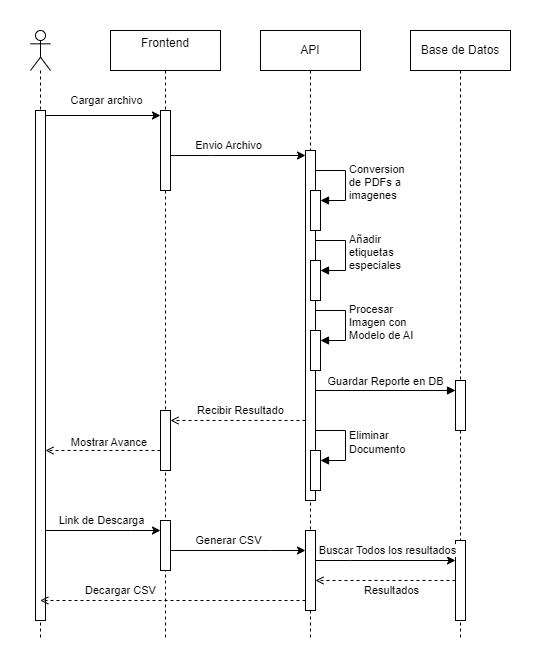

The diagram above was exported from draw.io. Its source (the exported page's mxGraphModel, read from the mxfile embedded in the PNG):
<mxGraphModel dx="899" dy="480" grid="1" gridSize="10" guides="1" tooltips="1" connect="1" arrows="1" fold="1" page="1" pageScale="1" pageWidth="850" pageHeight="1100" math="0" shadow="0">
  <root>
    <mxCell id="0" />
    <mxCell id="1" parent="0" />
    <mxCell id="VRyqD-dHxrvM7Fd5y5QZ-1" value="Frontend&lt;div&gt;&lt;br&gt;&lt;/div&gt;" style="shape=umlLifeline;perimeter=lifelinePerimeter;whiteSpace=wrap;html=1;container=1;dropTarget=0;collapsible=0;recursiveResize=0;outlineConnect=0;portConstraint=eastwest;newEdgeStyle={&quot;curved&quot;:0,&quot;rounded&quot;:0};" vertex="1" parent="1">
      <mxGeometry x="110" y="30" width="110" height="610" as="geometry" />
    </mxCell>
    <mxCell id="VRyqD-dHxrvM7Fd5y5QZ-5" value="" style="html=1;points=[[0,0,0,0,5],[0,1,0,0,-5],[1,0,0,0,5],[1,1,0,0,-5]];perimeter=orthogonalPerimeter;outlineConnect=0;targetShapes=umlLifeline;portConstraint=eastwest;newEdgeStyle={&quot;curved&quot;:0,&quot;rounded&quot;:0};" vertex="1" parent="VRyqD-dHxrvM7Fd5y5QZ-1">
      <mxGeometry x="50" y="80" width="10" height="80" as="geometry" />
    </mxCell>
    <mxCell id="VRyqD-dHxrvM7Fd5y5QZ-33" value="" style="html=1;points=[[0,0,0,0,5],[0,1,0,0,-5],[1,0,0,0,5],[1,1,0,0,-5]];perimeter=orthogonalPerimeter;outlineConnect=0;targetShapes=umlLifeline;portConstraint=eastwest;newEdgeStyle={&quot;curved&quot;:0,&quot;rounded&quot;:0};" vertex="1" parent="VRyqD-dHxrvM7Fd5y5QZ-1">
      <mxGeometry x="50" y="380" width="10" height="60" as="geometry" />
    </mxCell>
    <mxCell id="VRyqD-dHxrvM7Fd5y5QZ-47" value="" style="html=1;points=[[0,0,0,0,5],[0,1,0,0,-5],[1,0,0,0,5],[1,1,0,0,-5]];perimeter=orthogonalPerimeter;outlineConnect=0;targetShapes=umlLifeline;portConstraint=eastwest;newEdgeStyle={&quot;curved&quot;:0,&quot;rounded&quot;:0};" vertex="1" parent="VRyqD-dHxrvM7Fd5y5QZ-1">
      <mxGeometry x="50" y="490" width="10" height="50" as="geometry" />
    </mxCell>
    <mxCell id="VRyqD-dHxrvM7Fd5y5QZ-6" value="" style="edgeStyle=orthogonalEdgeStyle;rounded=0;orthogonalLoop=1;jettySize=auto;html=1;curved=0;entryX=0;entryY=0;entryDx=0;entryDy=5;entryPerimeter=0;exitX=1;exitY=0;exitDx=0;exitDy=5;exitPerimeter=0;" edge="1" parent="1" source="VRyqD-dHxrvM7Fd5y5QZ-4" target="VRyqD-dHxrvM7Fd5y5QZ-5">
      <mxGeometry relative="1" as="geometry">
        <mxPoint x="60" y="123" as="sourcePoint" />
      </mxGeometry>
    </mxCell>
    <mxCell id="VRyqD-dHxrvM7Fd5y5QZ-9" value="Cargar archivo" style="edgeLabel;html=1;align=center;verticalAlign=middle;resizable=0;points=[];" vertex="1" connectable="0" parent="VRyqD-dHxrvM7Fd5y5QZ-6">
      <mxGeometry x="0.056" y="1" relative="1" as="geometry">
        <mxPoint y="-14" as="offset" />
      </mxGeometry>
    </mxCell>
    <mxCell id="VRyqD-dHxrvM7Fd5y5QZ-3" value="&lt;div style=&quot;text-align: justify;&quot;&gt;&lt;br&gt;&lt;/div&gt;" style="shape=umlLifeline;perimeter=lifelinePerimeter;whiteSpace=wrap;html=1;container=1;dropTarget=0;collapsible=0;recursiveResize=0;outlineConnect=0;portConstraint=eastwest;newEdgeStyle={&quot;curved&quot;:0,&quot;rounded&quot;:0};participant=umlActor;align=center;size=40;" vertex="1" parent="1">
      <mxGeometry x="30" y="30" width="20" height="610" as="geometry" />
    </mxCell>
    <mxCell id="VRyqD-dHxrvM7Fd5y5QZ-4" value="" style="html=1;points=[[0,0,0,0,5],[0,1,0,0,-5],[1,0,0,0,5],[1,1,0,0,-5]];perimeter=orthogonalPerimeter;outlineConnect=0;targetShapes=umlLifeline;portConstraint=eastwest;newEdgeStyle={&quot;curved&quot;:0,&quot;rounded&quot;:0};" vertex="1" parent="VRyqD-dHxrvM7Fd5y5QZ-3">
      <mxGeometry x="5" y="80" width="10" height="510" as="geometry" />
    </mxCell>
    <mxCell id="VRyqD-dHxrvM7Fd5y5QZ-7" value="API" style="shape=umlLifeline;perimeter=lifelinePerimeter;whiteSpace=wrap;html=1;container=1;dropTarget=0;collapsible=0;recursiveResize=0;outlineConnect=0;portConstraint=eastwest;newEdgeStyle={&quot;curved&quot;:0,&quot;rounded&quot;:0};" vertex="1" parent="1">
      <mxGeometry x="260" y="30" width="100" height="610" as="geometry" />
    </mxCell>
    <mxCell id="VRyqD-dHxrvM7Fd5y5QZ-14" value="" style="html=1;points=[[0,0,0,0,5],[0,1,0,0,-5],[1,0,0,0,5],[1,1,0,0,-5]];perimeter=orthogonalPerimeter;outlineConnect=0;targetShapes=umlLifeline;portConstraint=eastwest;newEdgeStyle={&quot;curved&quot;:0,&quot;rounded&quot;:0};" vertex="1" parent="VRyqD-dHxrvM7Fd5y5QZ-7">
      <mxGeometry x="45" y="120" width="10" height="350" as="geometry" />
    </mxCell>
    <mxCell id="VRyqD-dHxrvM7Fd5y5QZ-22" value="" style="html=1;points=[[0,0,0,0,5],[0,1,0,0,-5],[1,0,0,0,5],[1,1,0,0,-5]];perimeter=orthogonalPerimeter;outlineConnect=0;targetShapes=umlLifeline;portConstraint=eastwest;newEdgeStyle={&quot;curved&quot;:0,&quot;rounded&quot;:0};" vertex="1" parent="VRyqD-dHxrvM7Fd5y5QZ-7">
      <mxGeometry x="50" y="160" width="10" height="40" as="geometry" />
    </mxCell>
    <mxCell id="VRyqD-dHxrvM7Fd5y5QZ-23" value="Conversion&lt;div&gt;de PDFs a&amp;nbsp;&lt;div&gt;imagenes&lt;/div&gt;&lt;/div&gt;" style="html=1;align=left;spacingLeft=2;endArrow=block;rounded=0;edgeStyle=orthogonalEdgeStyle;curved=0;rounded=0;" edge="1" target="VRyqD-dHxrvM7Fd5y5QZ-22" parent="VRyqD-dHxrvM7Fd5y5QZ-7">
      <mxGeometry x="-0.0057" relative="1" as="geometry">
        <mxPoint x="55" y="140" as="sourcePoint" />
        <Array as="points">
          <mxPoint x="85" y="170" />
        </Array>
        <mxPoint as="offset" />
      </mxGeometry>
    </mxCell>
    <mxCell id="VRyqD-dHxrvM7Fd5y5QZ-24" value="" style="html=1;points=[[0,0,0,0,5],[0,1,0,0,-5],[1,0,0,0,5],[1,1,0,0,-5]];perimeter=orthogonalPerimeter;outlineConnect=0;targetShapes=umlLifeline;portConstraint=eastwest;newEdgeStyle={&quot;curved&quot;:0,&quot;rounded&quot;:0};" vertex="1" parent="VRyqD-dHxrvM7Fd5y5QZ-7">
      <mxGeometry x="50" y="230" width="10" height="40" as="geometry" />
    </mxCell>
    <mxCell id="VRyqD-dHxrvM7Fd5y5QZ-25" value="Añadir&amp;nbsp;&lt;div&gt;etiquetas&amp;nbsp;&lt;/div&gt;&lt;div&gt;especiales&lt;/div&gt;" style="html=1;align=left;spacingLeft=2;endArrow=block;rounded=0;edgeStyle=orthogonalEdgeStyle;curved=0;rounded=0;" edge="1" target="VRyqD-dHxrvM7Fd5y5QZ-24" parent="VRyqD-dHxrvM7Fd5y5QZ-7">
      <mxGeometry relative="1" as="geometry">
        <mxPoint x="55" y="210" as="sourcePoint" />
        <Array as="points">
          <mxPoint x="85" y="240" />
        </Array>
      </mxGeometry>
    </mxCell>
    <mxCell id="VRyqD-dHxrvM7Fd5y5QZ-28" value="" style="html=1;points=[[0,0,0,0,5],[0,1,0,0,-5],[1,0,0,0,5],[1,1,0,0,-5]];perimeter=orthogonalPerimeter;outlineConnect=0;targetShapes=umlLifeline;portConstraint=eastwest;newEdgeStyle={&quot;curved&quot;:0,&quot;rounded&quot;:0};" vertex="1" parent="VRyqD-dHxrvM7Fd5y5QZ-7">
      <mxGeometry x="50" y="300" width="10" height="40" as="geometry" />
    </mxCell>
    <mxCell id="VRyqD-dHxrvM7Fd5y5QZ-29" value="Procesar&amp;nbsp;&lt;div&gt;Imagen con&lt;/div&gt;&lt;div&gt;Modelo de AI&lt;/div&gt;" style="html=1;align=left;spacingLeft=2;endArrow=block;rounded=0;edgeStyle=orthogonalEdgeStyle;curved=0;rounded=0;" edge="1" target="VRyqD-dHxrvM7Fd5y5QZ-28" parent="VRyqD-dHxrvM7Fd5y5QZ-7">
      <mxGeometry relative="1" as="geometry">
        <mxPoint x="55" y="280" as="sourcePoint" />
        <Array as="points">
          <mxPoint x="85" y="310" />
        </Array>
      </mxGeometry>
    </mxCell>
    <mxCell id="VRyqD-dHxrvM7Fd5y5QZ-44" value="" style="html=1;points=[[0,0,0,0,5],[0,1,0,0,-5],[1,0,0,0,5],[1,1,0,0,-5]];perimeter=orthogonalPerimeter;outlineConnect=0;targetShapes=umlLifeline;portConstraint=eastwest;newEdgeStyle={&quot;curved&quot;:0,&quot;rounded&quot;:0};" vertex="1" parent="VRyqD-dHxrvM7Fd5y5QZ-7">
      <mxGeometry x="50" y="420" width="10" height="40" as="geometry" />
    </mxCell>
    <mxCell id="VRyqD-dHxrvM7Fd5y5QZ-45" value="Eliminar&amp;nbsp;&lt;div&gt;Documento&lt;/div&gt;" style="html=1;align=left;spacingLeft=2;endArrow=block;rounded=0;edgeStyle=orthogonalEdgeStyle;curved=0;rounded=0;" edge="1" target="VRyqD-dHxrvM7Fd5y5QZ-44" parent="VRyqD-dHxrvM7Fd5y5QZ-7">
      <mxGeometry relative="1" as="geometry">
        <mxPoint x="55" y="400" as="sourcePoint" />
        <Array as="points">
          <mxPoint x="85" y="430" />
        </Array>
      </mxGeometry>
    </mxCell>
    <mxCell id="VRyqD-dHxrvM7Fd5y5QZ-46" value="" style="html=1;points=[[0,0,0,0,5],[0,1,0,0,-5],[1,0,0,0,5],[1,1,0,0,-5]];perimeter=orthogonalPerimeter;outlineConnect=0;targetShapes=umlLifeline;portConstraint=eastwest;newEdgeStyle={&quot;curved&quot;:0,&quot;rounded&quot;:0};" vertex="1" parent="VRyqD-dHxrvM7Fd5y5QZ-7">
      <mxGeometry x="45" y="500" width="10" height="80" as="geometry" />
    </mxCell>
    <mxCell id="VRyqD-dHxrvM7Fd5y5QZ-8" value="Base de Datos" style="shape=umlLifeline;perimeter=lifelinePerimeter;whiteSpace=wrap;html=1;container=1;dropTarget=0;collapsible=0;recursiveResize=0;outlineConnect=0;portConstraint=eastwest;newEdgeStyle={&quot;curved&quot;:0,&quot;rounded&quot;:0};" vertex="1" parent="1">
      <mxGeometry x="410" y="30" width="100" height="610" as="geometry" />
    </mxCell>
    <mxCell id="VRyqD-dHxrvM7Fd5y5QZ-30" value="" style="html=1;points=[[0,0,0,0,5],[0,1,0,0,-5],[1,0,0,0,5],[1,1,0,0,-5]];perimeter=orthogonalPerimeter;outlineConnect=0;targetShapes=umlLifeline;portConstraint=eastwest;newEdgeStyle={&quot;curved&quot;:0,&quot;rounded&quot;:0};" vertex="1" parent="VRyqD-dHxrvM7Fd5y5QZ-8">
      <mxGeometry x="45" y="350" width="10" height="50" as="geometry" />
    </mxCell>
    <mxCell id="VRyqD-dHxrvM7Fd5y5QZ-49" value="" style="html=1;points=[[0,0,0,0,5],[0,1,0,0,-5],[1,0,0,0,5],[1,1,0,0,-5]];perimeter=orthogonalPerimeter;outlineConnect=0;targetShapes=umlLifeline;portConstraint=eastwest;newEdgeStyle={&quot;curved&quot;:0,&quot;rounded&quot;:0};" vertex="1" parent="VRyqD-dHxrvM7Fd5y5QZ-8">
      <mxGeometry x="45" y="510" width="10" height="80" as="geometry" />
    </mxCell>
    <mxCell id="VRyqD-dHxrvM7Fd5y5QZ-16" style="edgeStyle=orthogonalEdgeStyle;rounded=0;orthogonalLoop=1;jettySize=auto;html=1;curved=0;entryX=0;entryY=0;entryDx=0;entryDy=5;entryPerimeter=0;" edge="1" parent="1" source="VRyqD-dHxrvM7Fd5y5QZ-5" target="VRyqD-dHxrvM7Fd5y5QZ-14">
      <mxGeometry relative="1" as="geometry">
        <mxPoint x="260" y="150" as="targetPoint" />
        <Array as="points">
          <mxPoint x="210" y="155" />
          <mxPoint x="210" y="155" />
        </Array>
      </mxGeometry>
    </mxCell>
    <mxCell id="VRyqD-dHxrvM7Fd5y5QZ-17" value="Envio Archivo" style="edgeLabel;html=1;align=center;verticalAlign=middle;resizable=0;points=[];" vertex="1" connectable="0" parent="VRyqD-dHxrvM7Fd5y5QZ-16">
      <mxGeometry x="-0.1904" y="-2" relative="1" as="geometry">
        <mxPoint x="3" y="-12" as="offset" />
      </mxGeometry>
    </mxCell>
    <mxCell id="VRyqD-dHxrvM7Fd5y5QZ-31" value="Guardar Reporte en DB" style="html=1;verticalAlign=bottom;endArrow=block;curved=0;rounded=0;entryX=0;entryY=0;entryDx=0;entryDy=5;" edge="1" parent="1">
      <mxGeometry relative="1" as="geometry">
        <mxPoint x="315" y="389.9999999999999" as="sourcePoint" />
        <mxPoint x="455" y="389.9999999999999" as="targetPoint" />
      </mxGeometry>
    </mxCell>
    <mxCell id="VRyqD-dHxrvM7Fd5y5QZ-34" style="edgeStyle=orthogonalEdgeStyle;rounded=0;orthogonalLoop=1;jettySize=auto;html=1;curved=0;dashed=1;endArrow=open;endFill=0;" edge="1" parent="1" target="VRyqD-dHxrvM7Fd5y5QZ-4">
      <mxGeometry relative="1" as="geometry">
        <mxPoint x="40" y="370" as="targetPoint" />
        <mxPoint x="160" y="450" as="sourcePoint" />
        <Array as="points">
          <mxPoint x="160" y="450" />
        </Array>
      </mxGeometry>
    </mxCell>
    <mxCell id="VRyqD-dHxrvM7Fd5y5QZ-35" value="Mostrar Avance&amp;nbsp;" style="edgeLabel;html=1;align=center;verticalAlign=bottom;resizable=0;points=[];fontSize=11;" vertex="1" connectable="0" parent="VRyqD-dHxrvM7Fd5y5QZ-34">
      <mxGeometry x="-0.1809" y="-2" relative="1" as="geometry">
        <mxPoint x="-3" y="2" as="offset" />
      </mxGeometry>
    </mxCell>
    <mxCell id="VRyqD-dHxrvM7Fd5y5QZ-37" style="edgeStyle=orthogonalEdgeStyle;rounded=0;orthogonalLoop=1;jettySize=auto;html=1;curved=0;verticalAlign=bottom;fontSize=9;dashed=1;endArrow=open;endFill=0;" edge="1" parent="1" source="VRyqD-dHxrvM7Fd5y5QZ-14" target="VRyqD-dHxrvM7Fd5y5QZ-33">
      <mxGeometry relative="1" as="geometry">
        <Array as="points">
          <mxPoint x="240" y="420" />
          <mxPoint x="240" y="420" />
        </Array>
      </mxGeometry>
    </mxCell>
    <mxCell id="VRyqD-dHxrvM7Fd5y5QZ-38" value="&lt;font style=&quot;font-size: 11px;&quot;&gt;Recibir Resultado&lt;/font&gt;" style="edgeLabel;html=1;align=center;verticalAlign=middle;resizable=0;points=[];fontSize=11;" vertex="1" connectable="0" parent="VRyqD-dHxrvM7Fd5y5QZ-37">
      <mxGeometry x="0.2752" y="-2" relative="1" as="geometry">
        <mxPoint x="21" y="-8" as="offset" />
      </mxGeometry>
    </mxCell>
    <mxCell id="VRyqD-dHxrvM7Fd5y5QZ-48" style="edgeStyle=orthogonalEdgeStyle;rounded=0;orthogonalLoop=1;jettySize=auto;html=1;curved=0;" edge="1" parent="1" source="VRyqD-dHxrvM7Fd5y5QZ-47" target="VRyqD-dHxrvM7Fd5y5QZ-46">
      <mxGeometry relative="1" as="geometry">
        <Array as="points">
          <mxPoint x="270" y="550" />
          <mxPoint x="270" y="550" />
        </Array>
      </mxGeometry>
    </mxCell>
    <mxCell id="VRyqD-dHxrvM7Fd5y5QZ-52" value="Generar CSV" style="edgeLabel;html=1;align=center;verticalAlign=middle;resizable=0;points=[];" vertex="1" connectable="0" parent="VRyqD-dHxrvM7Fd5y5QZ-48">
      <mxGeometry x="-0.1401" relative="1" as="geometry">
        <mxPoint y="-10" as="offset" />
      </mxGeometry>
    </mxCell>
    <mxCell id="VRyqD-dHxrvM7Fd5y5QZ-50" style="edgeStyle=orthogonalEdgeStyle;rounded=0;orthogonalLoop=1;jettySize=auto;html=1;curved=0;" edge="1" parent="1" source="VRyqD-dHxrvM7Fd5y5QZ-4" target="VRyqD-dHxrvM7Fd5y5QZ-47">
      <mxGeometry relative="1" as="geometry">
        <Array as="points">
          <mxPoint x="130" y="530" />
          <mxPoint x="130" y="530" />
        </Array>
      </mxGeometry>
    </mxCell>
    <mxCell id="VRyqD-dHxrvM7Fd5y5QZ-51" value="Link de Descarga" style="edgeLabel;html=1;align=center;verticalAlign=middle;resizable=0;points=[];" vertex="1" connectable="0" parent="VRyqD-dHxrvM7Fd5y5QZ-50">
      <mxGeometry x="0.1737" y="-1" relative="1" as="geometry">
        <mxPoint x="-12" y="-11" as="offset" />
      </mxGeometry>
    </mxCell>
    <mxCell id="VRyqD-dHxrvM7Fd5y5QZ-53" style="edgeStyle=orthogonalEdgeStyle;rounded=0;orthogonalLoop=1;jettySize=auto;html=1;curved=0;" edge="1" parent="1" source="VRyqD-dHxrvM7Fd5y5QZ-46" target="VRyqD-dHxrvM7Fd5y5QZ-49">
      <mxGeometry relative="1" as="geometry">
        <Array as="points">
          <mxPoint x="350" y="560" />
          <mxPoint x="350" y="560" />
        </Array>
      </mxGeometry>
    </mxCell>
    <mxCell id="VRyqD-dHxrvM7Fd5y5QZ-55" value="Buscar Todos los resultados" style="edgeLabel;html=1;align=center;verticalAlign=middle;resizable=0;points=[];" vertex="1" connectable="0" parent="VRyqD-dHxrvM7Fd5y5QZ-53">
      <mxGeometry x="0.0223" relative="1" as="geometry">
        <mxPoint y="-10" as="offset" />
      </mxGeometry>
    </mxCell>
    <mxCell id="VRyqD-dHxrvM7Fd5y5QZ-54" style="edgeStyle=orthogonalEdgeStyle;rounded=0;orthogonalLoop=1;jettySize=auto;html=1;curved=0;dashed=1;endArrow=open;endFill=0;" edge="1" parent="1" source="VRyqD-dHxrvM7Fd5y5QZ-49" target="VRyqD-dHxrvM7Fd5y5QZ-46">
      <mxGeometry relative="1" as="geometry">
        <Array as="points">
          <mxPoint x="350" y="580" />
          <mxPoint x="350" y="580" />
        </Array>
      </mxGeometry>
    </mxCell>
    <mxCell id="VRyqD-dHxrvM7Fd5y5QZ-56" value="Resultados" style="edgeLabel;html=1;align=center;verticalAlign=middle;resizable=0;points=[];" vertex="1" connectable="0" parent="VRyqD-dHxrvM7Fd5y5QZ-54">
      <mxGeometry x="-0.1281" y="-3" relative="1" as="geometry">
        <mxPoint x="-4" y="13" as="offset" />
      </mxGeometry>
    </mxCell>
    <mxCell id="VRyqD-dHxrvM7Fd5y5QZ-57" style="edgeStyle=orthogonalEdgeStyle;rounded=0;orthogonalLoop=1;jettySize=auto;html=1;curved=0;dashed=1;endArrow=open;endFill=0;" edge="1" parent="1" source="VRyqD-dHxrvM7Fd5y5QZ-46" target="VRyqD-dHxrvM7Fd5y5QZ-3">
      <mxGeometry relative="1" as="geometry">
        <mxPoint x="60" y="600" as="targetPoint" />
        <Array as="points">
          <mxPoint x="240" y="600" />
          <mxPoint x="240" y="600" />
        </Array>
      </mxGeometry>
    </mxCell>
    <mxCell id="VRyqD-dHxrvM7Fd5y5QZ-58" value="Decargar CSV" style="edgeLabel;html=1;align=center;verticalAlign=middle;resizable=0;points=[];" vertex="1" connectable="0" parent="VRyqD-dHxrvM7Fd5y5QZ-57">
      <mxGeometry x="-0.2913" y="2" relative="1" as="geometry">
        <mxPoint x="-91" y="-12" as="offset" />
      </mxGeometry>
    </mxCell>
  </root>
</mxGraphModel>